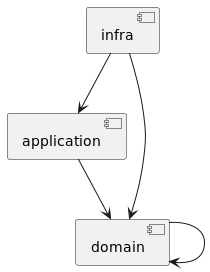

The diagram above was rendered by PlantUML. Its source (embedded in the PNG):
@startuml
component [application]
component [domain]
component [infra]
[domain] --> [domain]
[application] --> [domain]
[infra] --> [domain]
[infra] --> [application]
@enduml